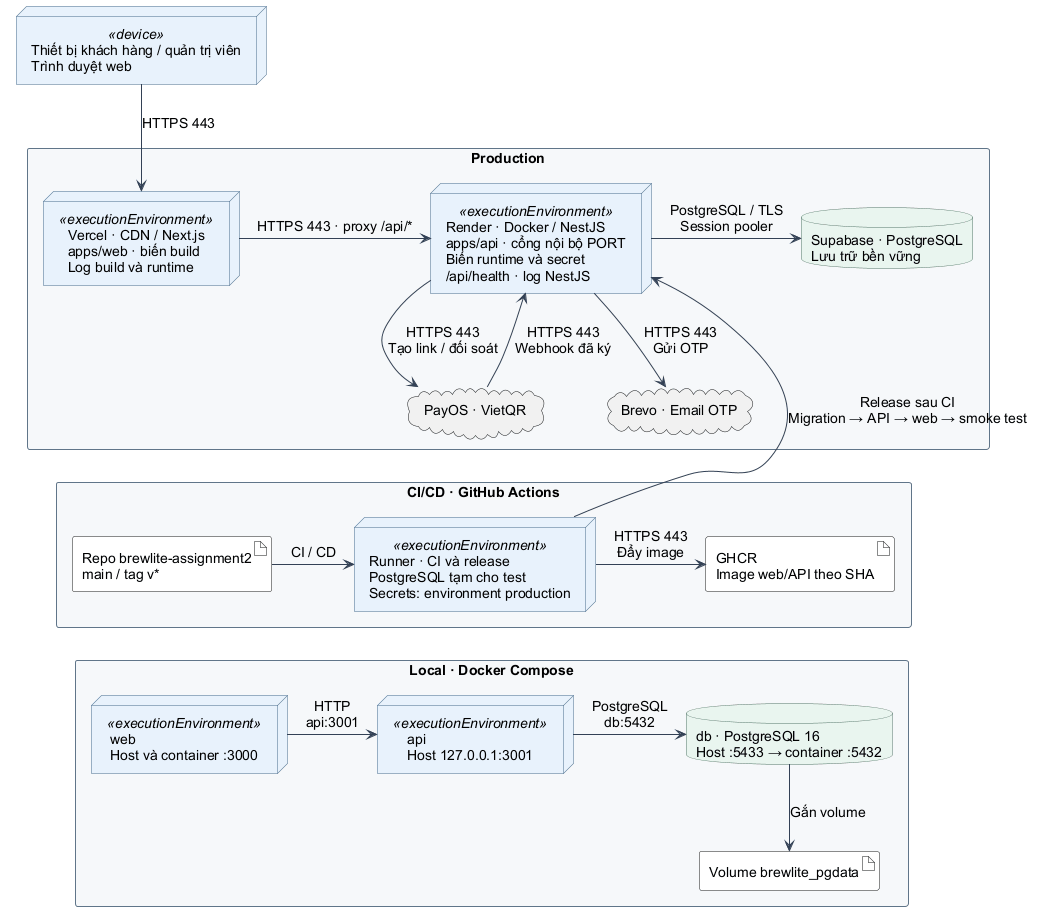

The diagram above was rendered by PlantUML. Its source (embedded in the PNG):
@startuml deployment
skinparam defaultFontName Arial
skinparam defaultFontSize 14
skinparam shadowing false
skinparam packageStyle rectangle
skinparam packageBackgroundColor #F6F8FA
skinparam packageBorderColor #607589
skinparam nodeBackgroundColor #E8F2FC
skinparam nodeBorderColor #476A8B
skinparam databaseBackgroundColor #E9F5EF
skinparam databaseBorderColor #527568
skinparam artifactBackgroundColor #FFFFFF
skinparam ArrowColor #334155

node "Thiết bị khách hàng / quản trị viên\nTrình duyệt web" as browser <<device>>

package "Production" as prod {
  node "Vercel · CDN / Next.js\napps/web · biến build\nLog build và runtime" as vercel <<executionEnvironment>>
  node "Render · Docker / NestJS\napps/api · cổng nội bộ PORT\nBiến runtime và secret\n/api/health · log NestJS" as render <<executionEnvironment>>
  database "Supabase · PostgreSQL\nLưu trữ bền vững" as supabase
  cloud "PayOS · VietQR" as payos
  cloud "Brevo · Email OTP" as brevo

  vercel -right-> render : HTTPS 443 · proxy /api/*
  render -right-> supabase : PostgreSQL / TLS\nSession pooler
  render -down-> payos : HTTPS 443\nTạo link / đối soát
  payos -up-> render : HTTPS 443\nWebhook đã ký
  render -down-> brevo : HTTPS 443\nGửi OTP
}

package "Local · Docker Compose" as local {
  node "web\nHost và container :3000" as devweb <<executionEnvironment>>
  node "api\nHost 127.0.0.1:3001" as devapi <<executionEnvironment>>
  database "db · PostgreSQL 16\nHost :5433 → container :5432" as devdb
  artifact "Volume brewlite_pgdata" as volume

  devweb -right-> devapi : HTTP\napi:3001
  devapi -right-> devdb : PostgreSQL\ndb:5432
  devdb -down-> volume : Gắn volume
}

package "CI/CD · GitHub Actions" as automation {
  artifact "Repo brewlite-assignment2\nmain / tag v*" as repo
  node "Runner · CI và release\nPostgreSQL tạm cho test\nSecrets: environment production" as runner <<executionEnvironment>>
  artifact "GHCR\nImage web/API theo SHA" as registry

  repo -right-> runner : CI / CD
  runner -right-> registry : HTTPS 443\nĐẩy image
}

browser -down-> vercel : HTTPS 443
render <-[norank]- runner : Release sau CI\nMigration → API → web → smoke test
payos -[hidden]down-> runner
runner -[hidden]down-> devapi
@enduml